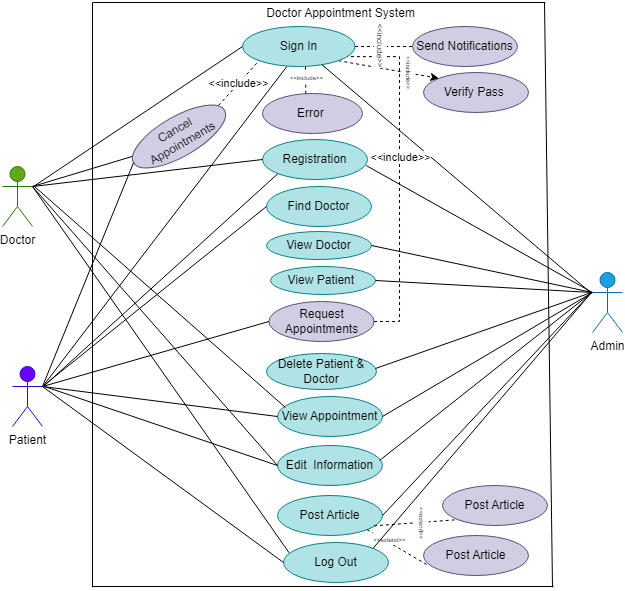

The diagram above was exported from draw.io. Its source (the exported page's mxGraphModel, read from the mxfile embedded in the PNG):
<mxGraphModel dx="724" dy="401" grid="0" gridSize="10" guides="1" tooltips="1" connect="1" arrows="1" fold="1" page="1" pageScale="1" pageWidth="850" pageHeight="1100" math="0" shadow="0">
  <root>
    <mxCell id="0" />
    <mxCell id="1" parent="0" />
    <mxCell id="Zd_E0ZFfEtCVtMr1aFrA-12" value="&lt;font color=&quot;#000000&quot;&gt;Doctor&lt;/font&gt;" style="shape=umlActor;verticalLabelPosition=bottom;verticalAlign=top;html=1;outlineConnect=0;fillColor=#60a917;fontColor=#ffffff;strokeColor=#2D7600;" vertex="1" parent="1">
      <mxGeometry x="150" y="170" width="30" height="60" as="geometry" />
    </mxCell>
    <mxCell id="Zd_E0ZFfEtCVtMr1aFrA-13" value="&lt;font color=&quot;#000000&quot;&gt;Patient&lt;/font&gt;" style="shape=umlActor;verticalLabelPosition=bottom;verticalAlign=top;html=1;outlineConnect=0;fillColor=#6a00ff;fontColor=#ffffff;strokeColor=#3700CC;" vertex="1" parent="1">
      <mxGeometry x="160" y="370" width="30" height="60" as="geometry" />
    </mxCell>
    <mxCell id="Zd_E0ZFfEtCVtMr1aFrA-14" value="&lt;font color=&quot;#000000&quot;&gt;Admin&lt;/font&gt;" style="shape=umlActor;verticalLabelPosition=bottom;verticalAlign=top;html=1;outlineConnect=0;fillColor=#1ba1e2;strokeColor=#006EAF;fontColor=#ffffff;" vertex="1" parent="1">
      <mxGeometry x="740" y="276" width="30" height="60" as="geometry" />
    </mxCell>
    <mxCell id="Zd_E0ZFfEtCVtMr1aFrA-17" value="Registration" style="ellipse;whiteSpace=wrap;html=1;fillColor=#b0e3e6;strokeColor=#0e8088;" vertex="1" parent="1">
      <mxGeometry x="410" y="143" width="105" height="40" as="geometry" />
    </mxCell>
    <mxCell id="Zd_E0ZFfEtCVtMr1aFrA-18" value="Find Doctor" style="ellipse;whiteSpace=wrap;html=1;fillColor=#b0e3e6;strokeColor=#0e8088;" vertex="1" parent="1">
      <mxGeometry x="414" y="190" width="105" height="40" as="geometry" />
    </mxCell>
    <mxCell id="Zd_E0ZFfEtCVtMr1aFrA-21" value="Request Appointments" style="ellipse;whiteSpace=wrap;html=1;fillColor=#d0cee2;strokeColor=#56517e;" vertex="1" parent="1">
      <mxGeometry x="416.5" y="305" width="105" height="40" as="geometry" />
    </mxCell>
    <mxCell id="Zd_E0ZFfEtCVtMr1aFrA-22" value="Cancel Appointments" style="ellipse;whiteSpace=wrap;html=1;rotation=-30;fillColor=#d0cee2;strokeColor=#56517e;" vertex="1" parent="1">
      <mxGeometry x="274" y="120" width="105" height="40" as="geometry" />
    </mxCell>
    <mxCell id="Zd_E0ZFfEtCVtMr1aFrA-23" value="Post Article" style="ellipse;whiteSpace=wrap;html=1;fillColor=#b0e3e6;strokeColor=#0e8088;" vertex="1" parent="1">
      <mxGeometry x="425" y="499" width="105" height="40" as="geometry" />
    </mxCell>
    <mxCell id="Zd_E0ZFfEtCVtMr1aFrA-25" value="Verify Pass&amp;nbsp;" style="ellipse;whiteSpace=wrap;html=1;fillColor=#d0cee2;strokeColor=#56517e;" vertex="1" parent="1">
      <mxGeometry x="571" y="76" width="105" height="40" as="geometry" />
    </mxCell>
    <mxCell id="Zd_E0ZFfEtCVtMr1aFrA-45" style="rounded=0;orthogonalLoop=1;jettySize=auto;html=1;exitX=1;exitY=1;exitDx=0;exitDy=0;entryX=0;entryY=0;entryDx=0;entryDy=0;dashed=1;" edge="1" parent="1" source="Zd_E0ZFfEtCVtMr1aFrA-26" target="Zd_E0ZFfEtCVtMr1aFrA-25">
      <mxGeometry relative="1" as="geometry" />
    </mxCell>
    <mxCell id="Zd_E0ZFfEtCVtMr1aFrA-103" value="&lt;font style=&quot;font-size: 6px;&quot;&gt;&amp;lt;&amp;lt;include&amp;gt;&amp;gt;&lt;/font&gt;" style="edgeLabel;html=1;align=center;verticalAlign=middle;resizable=0;points=[];rotation=90;" vertex="1" connectable="0" parent="Zd_E0ZFfEtCVtMr1aFrA-45">
      <mxGeometry x="-0.2305" relative="1" as="geometry">
        <mxPoint x="33" y="5" as="offset" />
      </mxGeometry>
    </mxCell>
    <mxCell id="Zd_E0ZFfEtCVtMr1aFrA-26" value="Sign In" style="ellipse;whiteSpace=wrap;html=1;fillColor=#b0e3e6;strokeColor=#0e8088;" vertex="1" parent="1">
      <mxGeometry x="390" y="30" width="112.5" height="40" as="geometry" />
    </mxCell>
    <mxCell id="Zd_E0ZFfEtCVtMr1aFrA-27" value="Send Notifications" style="ellipse;whiteSpace=wrap;html=1;fillColor=#d0cee2;strokeColor=#56517e;" vertex="1" parent="1">
      <mxGeometry x="560" y="30" width="105" height="40" as="geometry" />
    </mxCell>
    <mxCell id="Zd_E0ZFfEtCVtMr1aFrA-28" value="Error&amp;nbsp;" style="ellipse;whiteSpace=wrap;html=1;fillColor=#d0cee2;strokeColor=#56517e;" vertex="1" parent="1">
      <mxGeometry x="410" y="97" width="100" height="40" as="geometry" />
    </mxCell>
    <mxCell id="Zd_E0ZFfEtCVtMr1aFrA-30" value="Delete Patient &amp;amp; Doctor" style="ellipse;whiteSpace=wrap;html=1;fillColor=#b0e3e6;strokeColor=#0e8088;" vertex="1" parent="1">
      <mxGeometry x="414" y="357" width="110" height="36" as="geometry" />
    </mxCell>
    <mxCell id="Zd_E0ZFfEtCVtMr1aFrA-31" value="View Appointment" style="ellipse;whiteSpace=wrap;html=1;fillColor=#b0e3e6;strokeColor=#0e8088;" vertex="1" parent="1">
      <mxGeometry x="425" y="400" width="105" height="40" as="geometry" />
    </mxCell>
    <mxCell id="Zd_E0ZFfEtCVtMr1aFrA-32" value="Edit&amp;nbsp; Information" style="ellipse;whiteSpace=wrap;html=1;fillColor=#b0e3e6;strokeColor=#0e8088;" vertex="1" parent="1">
      <mxGeometry x="425" y="449" width="105" height="40" as="geometry" />
    </mxCell>
    <mxCell id="Zd_E0ZFfEtCVtMr1aFrA-33" value="Log Out" style="ellipse;whiteSpace=wrap;html=1;fillColor=#b0e3e6;strokeColor=#0e8088;" vertex="1" parent="1">
      <mxGeometry x="431" y="546" width="105" height="40" as="geometry" />
    </mxCell>
    <mxCell id="Zd_E0ZFfEtCVtMr1aFrA-37" style="edgeStyle=orthogonalEdgeStyle;rounded=0;orthogonalLoop=1;jettySize=auto;html=1;exitX=0.5;exitY=1;exitDx=0;exitDy=0;" edge="1" parent="1" source="Zd_E0ZFfEtCVtMr1aFrA-33" target="Zd_E0ZFfEtCVtMr1aFrA-33">
      <mxGeometry relative="1" as="geometry" />
    </mxCell>
    <mxCell id="Zd_E0ZFfEtCVtMr1aFrA-38" value="" style="endArrow=none;html=1;rounded=0;" edge="1" parent="1">
      <mxGeometry width="50" height="50" relative="1" as="geometry">
        <mxPoint x="240" y="590.800048828125" as="sourcePoint" />
        <mxPoint x="240" y="6" as="targetPoint" />
      </mxGeometry>
    </mxCell>
    <mxCell id="Zd_E0ZFfEtCVtMr1aFrA-39" value="" style="endArrow=none;html=1;rounded=0;" edge="1" parent="1">
      <mxGeometry width="50" height="50" relative="1" as="geometry">
        <mxPoint x="240.19" y="6" as="sourcePoint" />
        <mxPoint x="692.8100000000001" y="6" as="targetPoint" />
      </mxGeometry>
    </mxCell>
    <mxCell id="Zd_E0ZFfEtCVtMr1aFrA-40" value="" style="endArrow=none;html=1;rounded=0;" edge="1" parent="1">
      <mxGeometry width="50" height="50" relative="1" as="geometry">
        <mxPoint x="700" y="590.800048828125" as="sourcePoint" />
        <mxPoint x="692" y="6" as="targetPoint" />
      </mxGeometry>
    </mxCell>
    <mxCell id="Zd_E0ZFfEtCVtMr1aFrA-41" value="" style="endArrow=none;html=1;rounded=0;" edge="1" parent="1">
      <mxGeometry width="50" height="50" relative="1" as="geometry">
        <mxPoint x="240" y="590" as="sourcePoint" />
        <mxPoint x="701" y="590" as="targetPoint" />
      </mxGeometry>
    </mxCell>
    <mxCell id="Zd_E0ZFfEtCVtMr1aFrA-61" value="View Doctor" style="ellipse;whiteSpace=wrap;html=1;fillColor=#b0e3e6;strokeColor=#0e8088;" vertex="1" parent="1">
      <mxGeometry x="414" y="235" width="105" height="28" as="geometry" />
    </mxCell>
    <mxCell id="Zd_E0ZFfEtCVtMr1aFrA-62" value="View Patient&amp;nbsp;" style="ellipse;whiteSpace=wrap;html=1;fillColor=#b0e3e6;strokeColor=#0e8088;" vertex="1" parent="1">
      <mxGeometry x="418" y="270" width="105" height="28" as="geometry" />
    </mxCell>
    <mxCell id="Zd_E0ZFfEtCVtMr1aFrA-67" value="" style="endArrow=none;html=1;rounded=0;entryX=0.706;entryY=0.954;entryDx=0;entryDy=0;entryPerimeter=0;" edge="1" parent="1" target="Zd_E0ZFfEtCVtMr1aFrA-26">
      <mxGeometry width="50" height="50" relative="1" as="geometry">
        <mxPoint x="738" y="296" as="sourcePoint" />
        <mxPoint x="485" y="67" as="targetPoint" />
      </mxGeometry>
    </mxCell>
    <mxCell id="Zd_E0ZFfEtCVtMr1aFrA-68" value="" style="endArrow=none;html=1;rounded=0;exitX=1;exitY=0.5;exitDx=0;exitDy=0;" edge="1" parent="1" source="Zd_E0ZFfEtCVtMr1aFrA-62">
      <mxGeometry width="50" height="50" relative="1" as="geometry">
        <mxPoint x="527" y="286" as="sourcePoint" />
        <mxPoint x="740" y="296" as="targetPoint" />
      </mxGeometry>
    </mxCell>
    <mxCell id="Zd_E0ZFfEtCVtMr1aFrA-69" value="" style="endArrow=none;html=1;rounded=0;exitX=1;exitY=0.5;exitDx=0;exitDy=0;" edge="1" parent="1" source="Zd_E0ZFfEtCVtMr1aFrA-61">
      <mxGeometry width="50" height="50" relative="1" as="geometry">
        <mxPoint x="527" y="286" as="sourcePoint" />
        <mxPoint x="740" y="296" as="targetPoint" />
      </mxGeometry>
    </mxCell>
    <mxCell id="Zd_E0ZFfEtCVtMr1aFrA-70" value="" style="endArrow=none;html=1;rounded=0;entryX=1;entryY=0.3333333333333333;entryDx=0;entryDy=0;entryPerimeter=0;exitX=0;exitY=0.5;exitDx=0;exitDy=0;" edge="1" parent="1" source="Zd_E0ZFfEtCVtMr1aFrA-18" target="Zd_E0ZFfEtCVtMr1aFrA-13">
      <mxGeometry width="50" height="50" relative="1" as="geometry">
        <mxPoint x="484" y="245" as="sourcePoint" />
        <mxPoint x="534" y="195" as="targetPoint" />
      </mxGeometry>
    </mxCell>
    <mxCell id="Zd_E0ZFfEtCVtMr1aFrA-71" value="" style="endArrow=none;html=1;rounded=0;exitX=1;exitY=0.3333333333333333;exitDx=0;exitDy=0;exitPerimeter=0;entryX=0;entryY=0.5;entryDx=0;entryDy=0;" edge="1" parent="1" source="Zd_E0ZFfEtCVtMr1aFrA-13" target="Zd_E0ZFfEtCVtMr1aFrA-31">
      <mxGeometry width="50" height="50" relative="1" as="geometry">
        <mxPoint x="484" y="495" as="sourcePoint" />
        <mxPoint x="534" y="445" as="targetPoint" />
      </mxGeometry>
    </mxCell>
    <mxCell id="Zd_E0ZFfEtCVtMr1aFrA-73" value="" style="endArrow=none;html=1;rounded=0;entryX=0;entryY=0.5;entryDx=0;entryDy=0;" edge="1" parent="1" target="Zd_E0ZFfEtCVtMr1aFrA-32">
      <mxGeometry width="50" height="50" relative="1" as="geometry">
        <mxPoint x="192" y="390" as="sourcePoint" />
        <mxPoint x="534" y="445" as="targetPoint" />
      </mxGeometry>
    </mxCell>
    <mxCell id="Zd_E0ZFfEtCVtMr1aFrA-76" value="" style="endArrow=none;html=1;rounded=0;entryX=0;entryY=0.3333333333333333;entryDx=0;entryDy=0;entryPerimeter=0;exitX=1;exitY=0.5;exitDx=0;exitDy=0;" edge="1" parent="1" source="Zd_E0ZFfEtCVtMr1aFrA-31" target="Zd_E0ZFfEtCVtMr1aFrA-14">
      <mxGeometry width="50" height="50" relative="1" as="geometry">
        <mxPoint x="484" y="245" as="sourcePoint" />
        <mxPoint x="534" y="195" as="targetPoint" />
      </mxGeometry>
    </mxCell>
    <mxCell id="Zd_E0ZFfEtCVtMr1aFrA-77" value="" style="endArrow=none;html=1;rounded=0;entryX=0.987;entryY=0.65;entryDx=0;entryDy=0;entryPerimeter=0;exitX=0;exitY=0.3333333333333333;exitDx=0;exitDy=0;exitPerimeter=0;" edge="1" parent="1" source="Zd_E0ZFfEtCVtMr1aFrA-14" target="Zd_E0ZFfEtCVtMr1aFrA-17">
      <mxGeometry width="50" height="50" relative="1" as="geometry">
        <mxPoint x="736" y="294" as="sourcePoint" />
        <mxPoint x="516" y="161" as="targetPoint" />
      </mxGeometry>
    </mxCell>
    <mxCell id="Zd_E0ZFfEtCVtMr1aFrA-79" value="" style="endArrow=none;html=1;rounded=0;entryX=0;entryY=0.5;entryDx=0;entryDy=0;exitX=1;exitY=0.3333333333333333;exitDx=0;exitDy=0;exitPerimeter=0;" edge="1" parent="1" source="Zd_E0ZFfEtCVtMr1aFrA-12" target="Zd_E0ZFfEtCVtMr1aFrA-32">
      <mxGeometry width="50" height="50" relative="1" as="geometry">
        <mxPoint x="182" y="190" as="sourcePoint" />
        <mxPoint x="534" y="195" as="targetPoint" />
      </mxGeometry>
    </mxCell>
    <mxCell id="Zd_E0ZFfEtCVtMr1aFrA-80" value="" style="endArrow=none;html=1;rounded=0;exitX=1;exitY=0.3333333333333333;exitDx=0;exitDy=0;exitPerimeter=0;entryX=0.053;entryY=0.256;entryDx=0;entryDy=0;entryPerimeter=0;" edge="1" parent="1" source="Zd_E0ZFfEtCVtMr1aFrA-12" target="Zd_E0ZFfEtCVtMr1aFrA-33">
      <mxGeometry width="50" height="50" relative="1" as="geometry">
        <mxPoint x="324" y="479" as="sourcePoint" />
        <mxPoint x="374" y="429" as="targetPoint" />
      </mxGeometry>
    </mxCell>
    <mxCell id="Zd_E0ZFfEtCVtMr1aFrA-81" value="" style="endArrow=none;html=1;rounded=0;exitX=1;exitY=0.3333333333333333;exitDx=0;exitDy=0;exitPerimeter=0;entryX=0;entryY=0.5;entryDx=0;entryDy=0;" edge="1" parent="1" source="Zd_E0ZFfEtCVtMr1aFrA-13" target="Zd_E0ZFfEtCVtMr1aFrA-33">
      <mxGeometry width="50" height="50" relative="1" as="geometry">
        <mxPoint x="324" y="479" as="sourcePoint" />
        <mxPoint x="374" y="429" as="targetPoint" />
      </mxGeometry>
    </mxCell>
    <mxCell id="Zd_E0ZFfEtCVtMr1aFrA-82" value="" style="endArrow=none;html=1;rounded=0;exitX=1;exitY=0.3333333333333333;exitDx=0;exitDy=0;exitPerimeter=0;entryX=0;entryY=0.5;entryDx=0;entryDy=0;" edge="1" parent="1" source="Zd_E0ZFfEtCVtMr1aFrA-13" target="Zd_E0ZFfEtCVtMr1aFrA-21">
      <mxGeometry width="50" height="50" relative="1" as="geometry">
        <mxPoint x="324" y="479" as="sourcePoint" />
        <mxPoint x="374" y="429" as="targetPoint" />
      </mxGeometry>
    </mxCell>
    <mxCell id="Zd_E0ZFfEtCVtMr1aFrA-84" value="" style="endArrow=none;html=1;rounded=0;exitX=1;exitY=0.5;exitDx=0;exitDy=0;edgeStyle=orthogonalEdgeStyle;entryX=0.933;entryY=0.753;entryDx=0;entryDy=0;entryPerimeter=0;dashed=1;" edge="1" parent="1" source="Zd_E0ZFfEtCVtMr1aFrA-21" target="Zd_E0ZFfEtCVtMr1aFrA-26">
      <mxGeometry width="50" height="50" relative="1" as="geometry">
        <mxPoint x="431" y="116" as="sourcePoint" />
        <mxPoint x="481" y="66" as="targetPoint" />
        <Array as="points">
          <mxPoint x="547" y="325" />
          <mxPoint x="547" y="60" />
        </Array>
      </mxGeometry>
    </mxCell>
    <mxCell id="Zd_E0ZFfEtCVtMr1aFrA-93" value="&amp;lt;&amp;lt;include&amp;gt;&amp;gt;" style="edgeLabel;html=1;align=center;verticalAlign=middle;resizable=0;points=[];" vertex="1" connectable="0" parent="Zd_E0ZFfEtCVtMr1aFrA-84">
      <mxGeometry x="0.1134" y="-1" relative="1" as="geometry">
        <mxPoint as="offset" />
      </mxGeometry>
    </mxCell>
    <mxCell id="Zd_E0ZFfEtCVtMr1aFrA-88" value="" style="endArrow=none;html=1;rounded=0;entryX=0;entryY=0.5;entryDx=0;entryDy=0;" edge="1" parent="1" target="Zd_E0ZFfEtCVtMr1aFrA-22">
      <mxGeometry width="50" height="50" relative="1" as="geometry">
        <mxPoint x="190" y="390" as="sourcePoint" />
        <mxPoint x="583" y="144" as="targetPoint" />
      </mxGeometry>
    </mxCell>
    <mxCell id="Zd_E0ZFfEtCVtMr1aFrA-90" value="" style="endArrow=none;html=1;rounded=0;entryX=0.02;entryY=0.348;entryDx=0;entryDy=0;entryPerimeter=0;" edge="1" parent="1" target="Zd_E0ZFfEtCVtMr1aFrA-22">
      <mxGeometry width="50" height="50" relative="1" as="geometry">
        <mxPoint x="180" y="190" as="sourcePoint" />
        <mxPoint x="230" y="140" as="targetPoint" />
      </mxGeometry>
    </mxCell>
    <mxCell id="Zd_E0ZFfEtCVtMr1aFrA-92" value="&amp;lt;&amp;lt;include&amp;gt;&amp;gt;" style="endArrow=none;dashed=1;html=1;rounded=0;entryX=0;entryY=1;entryDx=0;entryDy=0;" edge="1" parent="1" target="Zd_E0ZFfEtCVtMr1aFrA-26">
      <mxGeometry width="50" height="50" relative="1" as="geometry">
        <mxPoint x="366" y="109" as="sourcePoint" />
        <mxPoint x="416" y="59" as="targetPoint" />
      </mxGeometry>
    </mxCell>
    <mxCell id="Zd_E0ZFfEtCVtMr1aFrA-97" value="" style="endArrow=none;dashed=1;html=1;rounded=0;exitX=0.433;exitY=0.005;exitDx=0;exitDy=0;exitPerimeter=0;" edge="1" parent="1" source="Zd_E0ZFfEtCVtMr1aFrA-28">
      <mxGeometry width="50" height="50" relative="1" as="geometry">
        <mxPoint x="403" y="120" as="sourcePoint" />
        <mxPoint x="453" y="70" as="targetPoint" />
      </mxGeometry>
    </mxCell>
    <mxCell id="Zd_E0ZFfEtCVtMr1aFrA-101" value="&lt;font style=&quot;font-size: 6px;&quot;&gt;&amp;lt;&amp;lt;include&amp;gt;&amp;gt;&lt;/font&gt;" style="edgeLabel;html=1;align=center;verticalAlign=middle;resizable=0;points=[];" vertex="1" connectable="0" parent="Zd_E0ZFfEtCVtMr1aFrA-97">
      <mxGeometry x="-0.1887" y="2" relative="1" as="geometry">
        <mxPoint x="2" y="-7" as="offset" />
      </mxGeometry>
    </mxCell>
    <mxCell id="Zd_E0ZFfEtCVtMr1aFrA-102" value="" style="endArrow=none;html=1;rounded=0;entryX=0.394;entryY=1;entryDx=0;entryDy=0;entryPerimeter=0;" edge="1" parent="1" target="Zd_E0ZFfEtCVtMr1aFrA-26">
      <mxGeometry width="50" height="50" relative="1" as="geometry">
        <mxPoint x="191" y="389" as="sourcePoint" />
        <mxPoint x="269" y="331" as="targetPoint" />
      </mxGeometry>
    </mxCell>
    <mxCell id="Zd_E0ZFfEtCVtMr1aFrA-105" value="" style="endArrow=none;html=1;rounded=0;entryX=0;entryY=0.5;entryDx=0;entryDy=0;" edge="1" parent="1" target="Zd_E0ZFfEtCVtMr1aFrA-26">
      <mxGeometry width="50" height="50" relative="1" as="geometry">
        <mxPoint x="181" y="190" as="sourcePoint" />
        <mxPoint x="233" y="138" as="targetPoint" />
      </mxGeometry>
    </mxCell>
    <mxCell id="Zd_E0ZFfEtCVtMr1aFrA-106" value="Post Article" style="ellipse;whiteSpace=wrap;html=1;fillColor=#d0cee2;strokeColor=#56517e;" vertex="1" parent="1">
      <mxGeometry x="571" y="539" width="105" height="40" as="geometry" />
    </mxCell>
    <mxCell id="Zd_E0ZFfEtCVtMr1aFrA-107" value="Post Article" style="ellipse;whiteSpace=wrap;html=1;fillColor=#d0cee2;strokeColor=#56517e;" vertex="1" parent="1">
      <mxGeometry x="590" y="489" width="105" height="40" as="geometry" />
    </mxCell>
    <mxCell id="Zd_E0ZFfEtCVtMr1aFrA-109" value="" style="endArrow=none;dashed=1;html=1;rounded=0;entryX=0;entryY=1;entryDx=0;entryDy=0;exitX=0.918;exitY=0.759;exitDx=0;exitDy=0;exitPerimeter=0;" edge="1" parent="1" source="Zd_E0ZFfEtCVtMr1aFrA-23" target="Zd_E0ZFfEtCVtMr1aFrA-107">
      <mxGeometry width="50" height="50" relative="1" as="geometry">
        <mxPoint x="509" y="565" as="sourcePoint" />
        <mxPoint x="559" y="515" as="targetPoint" />
      </mxGeometry>
    </mxCell>
    <mxCell id="Zd_E0ZFfEtCVtMr1aFrA-112" value="&lt;font style=&quot;font-size: 6px;&quot;&gt;&amp;lt;&amp;lt;extend&amp;gt;&amp;gt;&lt;/font&gt;" style="edgeLabel;html=1;align=center;verticalAlign=middle;resizable=0;points=[];rotation=90;" vertex="1" connectable="0" parent="Zd_E0ZFfEtCVtMr1aFrA-109">
      <mxGeometry x="0.1762" relative="1" as="geometry">
        <mxPoint as="offset" />
      </mxGeometry>
    </mxCell>
    <mxCell id="Zd_E0ZFfEtCVtMr1aFrA-110" value="" style="endArrow=none;dashed=1;html=1;rounded=0;exitX=1;exitY=1;exitDx=0;exitDy=0;entryX=0.041;entryY=0.742;entryDx=0;entryDy=0;entryPerimeter=0;" edge="1" parent="1" source="Zd_E0ZFfEtCVtMr1aFrA-23" target="Zd_E0ZFfEtCVtMr1aFrA-106">
      <mxGeometry width="50" height="50" relative="1" as="geometry">
        <mxPoint x="509" y="565" as="sourcePoint" />
        <mxPoint x="559" y="515" as="targetPoint" />
      </mxGeometry>
    </mxCell>
    <mxCell id="Zd_E0ZFfEtCVtMr1aFrA-111" value="&lt;font style=&quot;font-size: 6px;&quot;&gt;&amp;lt;&amp;lt;extend&amp;gt;&amp;gt;&lt;/font&gt;" style="edgeLabel;html=1;align=center;verticalAlign=middle;resizable=0;points=[];" vertex="1" connectable="0" parent="Zd_E0ZFfEtCVtMr1aFrA-110">
      <mxGeometry x="-0.2586" y="-2" relative="1" as="geometry">
        <mxPoint y="-6" as="offset" />
      </mxGeometry>
    </mxCell>
    <mxCell id="Zd_E0ZFfEtCVtMr1aFrA-114" value="" style="endArrow=none;html=1;rounded=0;" edge="1" parent="1">
      <mxGeometry width="50" height="50" relative="1" as="geometry">
        <mxPoint x="527" y="464" as="sourcePoint" />
        <mxPoint x="738" y="297" as="targetPoint" />
      </mxGeometry>
    </mxCell>
    <mxCell id="Zd_E0ZFfEtCVtMr1aFrA-115" value="" style="endArrow=none;html=1;rounded=0;" edge="1" parent="1">
      <mxGeometry width="50" height="50" relative="1" as="geometry">
        <mxPoint x="523" y="372" as="sourcePoint" />
        <mxPoint x="739" y="296" as="targetPoint" />
      </mxGeometry>
    </mxCell>
    <mxCell id="Zd_E0ZFfEtCVtMr1aFrA-116" value="" style="endArrow=none;html=1;rounded=0;entryX=0.076;entryY=0.275;entryDx=0;entryDy=0;entryPerimeter=0;" edge="1" parent="1" target="Zd_E0ZFfEtCVtMr1aFrA-31">
      <mxGeometry width="50" height="50" relative="1" as="geometry">
        <mxPoint x="182" y="190" as="sourcePoint" />
        <mxPoint x="500" y="258" as="targetPoint" />
      </mxGeometry>
    </mxCell>
    <mxCell id="Zd_E0ZFfEtCVtMr1aFrA-117" value="" style="endArrow=none;html=1;rounded=0;exitX=1;exitY=0.3333333333333333;exitDx=0;exitDy=0;exitPerimeter=0;entryX=0;entryY=0.5;entryDx=0;entryDy=0;" edge="1" parent="1" source="Zd_E0ZFfEtCVtMr1aFrA-12" target="Zd_E0ZFfEtCVtMr1aFrA-17">
      <mxGeometry width="50" height="50" relative="1" as="geometry">
        <mxPoint x="450" y="308" as="sourcePoint" />
        <mxPoint x="500" y="258" as="targetPoint" />
      </mxGeometry>
    </mxCell>
    <mxCell id="Zd_E0ZFfEtCVtMr1aFrA-118" value="" style="endArrow=none;html=1;rounded=0;entryX=0;entryY=1;entryDx=0;entryDy=0;" edge="1" parent="1" target="Zd_E0ZFfEtCVtMr1aFrA-17">
      <mxGeometry width="50" height="50" relative="1" as="geometry">
        <mxPoint x="192" y="389" as="sourcePoint" />
        <mxPoint x="500" y="258" as="targetPoint" />
      </mxGeometry>
    </mxCell>
    <mxCell id="Zd_E0ZFfEtCVtMr1aFrA-119" value="" style="endArrow=none;html=1;rounded=0;exitX=1;exitY=0.5;exitDx=0;exitDy=0;" edge="1" parent="1" source="Zd_E0ZFfEtCVtMr1aFrA-23">
      <mxGeometry width="50" height="50" relative="1" as="geometry">
        <mxPoint x="520" y="487" as="sourcePoint" />
        <mxPoint x="737" y="296" as="targetPoint" />
        <Array as="points">
          <mxPoint x="738" y="297" />
        </Array>
      </mxGeometry>
    </mxCell>
    <mxCell id="Zd_E0ZFfEtCVtMr1aFrA-120" value="Doctor Appointment System" style="text;html=1;align=center;verticalAlign=middle;resizable=0;points=[];autosize=1;strokeColor=none;fillColor=none;" vertex="1" parent="1">
      <mxGeometry x="404" y="4" width="167" height="26" as="geometry" />
    </mxCell>
    <mxCell id="Zd_E0ZFfEtCVtMr1aFrA-121" value="" style="endArrow=none;html=1;rounded=0;exitX=1;exitY=0;exitDx=0;exitDy=0;" edge="1" parent="1" source="Zd_E0ZFfEtCVtMr1aFrA-33">
      <mxGeometry width="50" height="50" relative="1" as="geometry">
        <mxPoint x="462" y="486" as="sourcePoint" />
        <mxPoint x="739" y="297" as="targetPoint" />
        <Array as="points">
          <mxPoint x="739" y="296" />
        </Array>
      </mxGeometry>
    </mxCell>
    <mxCell id="Zd_E0ZFfEtCVtMr1aFrA-122" value="" style="endArrow=none;dashed=1;html=1;rounded=0;exitX=1;exitY=0.5;exitDx=0;exitDy=0;entryX=0;entryY=0.5;entryDx=0;entryDy=0;" edge="1" parent="1" source="Zd_E0ZFfEtCVtMr1aFrA-26" target="Zd_E0ZFfEtCVtMr1aFrA-27">
      <mxGeometry width="50" height="50" relative="1" as="geometry">
        <mxPoint x="451" y="113" as="sourcePoint" />
        <mxPoint x="501" y="63" as="targetPoint" />
      </mxGeometry>
    </mxCell>
    <mxCell id="Zd_E0ZFfEtCVtMr1aFrA-123" value="&lt;font style=&quot;font-size: 8px;&quot;&gt;&amp;lt;&amp;lt;include&amp;gt;&amp;gt;&lt;/font&gt;" style="edgeLabel;html=1;align=center;verticalAlign=middle;resizable=0;points=[];rotation=90;" vertex="1" connectable="0" parent="Zd_E0ZFfEtCVtMr1aFrA-122">
      <mxGeometry x="-0.0904" y="1" relative="1" as="geometry">
        <mxPoint as="offset" />
      </mxGeometry>
    </mxCell>
  </root>
</mxGraphModel>